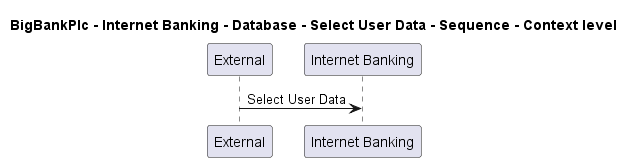

The diagram above was rendered by PlantUML. Its source (embedded in the PNG):
@startuml
!pragma layout smetana

title BigBankPlc - Internet Banking - Database - Select User Data - Sequence - Context level

participant "External" as C4InterFlow.SoftwareSystems.ExternalSystem
participant "Internet Banking" as BigBankPlc.SoftwareSystems.InternetBanking

C4InterFlow.SoftwareSystems.ExternalSystem -> BigBankPlc.SoftwareSystems.InternetBanking : Select User Data


@enduml